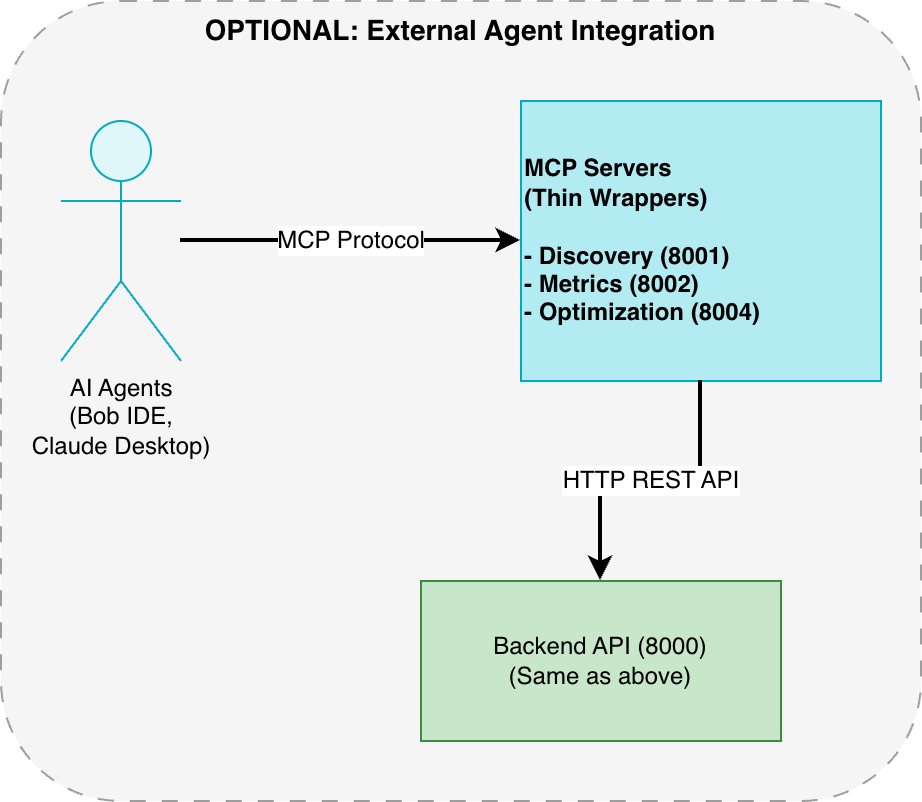

The diagram above was exported from draw.io. Its source (the exported page's mxGraphModel, read from the mxfile embedded in the PNG):
<mxGraphModel dx="1428" dy="883" grid="1" gridSize="10" guides="1" tooltips="1" connect="1" arrows="1" fold="1" page="1" pageScale="1" pageWidth="3300" pageHeight="4681" math="0" shadow="0">
  <root>
    <mxCell id="dFC4HSGUtfpSxY2QvZ3K-0" />
    <mxCell id="dFC4HSGUtfpSxY2QvZ3K-1" parent="dFC4HSGUtfpSxY2QvZ3K-0" />
    <mxCell id="dFC4HSGUtfpSxY2QvZ3K-10" parent="dFC4HSGUtfpSxY2QvZ3K-1" style="rounded=1;whiteSpace=wrap;html=1;fillColor=#F5F5F5;strokeColor=#9E9E9E;fontSize=14;fontStyle=1;align=center;verticalAlign=top;dashed=1;dashPattern=8 8;" value="OPTIONAL: External Agent Integration" vertex="1">
      <mxGeometry height="400" width="460" x="1520" y="460" as="geometry" />
    </mxCell>
    <mxCell id="dFC4HSGUtfpSxY2QvZ3K-11" parent="dFC4HSGUtfpSxY2QvZ3K-1" style="shape=umlActor;verticalLabelPosition=bottom;verticalAlign=top;html=1;fillColor=#E0F7FA;strokeColor=#00ACC1;fontSize=12;" value="AI Agents&#10;(Bob IDE,&#10;Claude Desktop)" vertex="1">
      <mxGeometry height="120" width="60" x="1550" y="520" as="geometry" />
    </mxCell>
    <mxCell id="dFC4HSGUtfpSxY2QvZ3K-12" parent="dFC4HSGUtfpSxY2QvZ3K-1" style="rounded=0;whiteSpace=wrap;html=1;fillColor=#B2EBF2;strokeColor=#00ACC1;fontSize=12;fontStyle=1;align=left;" value="MCP Servers&#10;(Thin Wrappers)&#10;&#10;- Discovery (8001)&#10;- Metrics (8002)&#10;- Optimization (8004)" vertex="1">
      <mxGeometry height="140" width="180" x="1780" y="510" as="geometry" />
    </mxCell>
    <mxCell id="dFC4HSGUtfpSxY2QvZ3K-13" parent="dFC4HSGUtfpSxY2QvZ3K-1" style="rounded=0;whiteSpace=wrap;html=1;fillColor=#C8E6C9;strokeColor=#388E3C;fontSize=12;" value="Backend API (8000)&#10;(Same as above)" vertex="1">
      <mxGeometry height="80" width="180" x="1730" y="750" as="geometry" />
    </mxCell>
    <mxCell id="dFC4HSGUtfpSxY2QvZ3K-18" edge="1" parent="dFC4HSGUtfpSxY2QvZ3K-1" source="dFC4HSGUtfpSxY2QvZ3K-11" style="edgeStyle=orthogonalEdgeStyle;rounded=0;orthogonalLoop=1;jettySize=auto;html=1;exitX=1;exitY=0.5;exitDx=0;exitDy=0;entryX=0;entryY=0.5;entryDx=0;entryDy=0;strokeWidth=2;fontSize=12;" target="dFC4HSGUtfpSxY2QvZ3K-12" value="MCP Protocol">
      <mxGeometry relative="1" as="geometry" />
    </mxCell>
    <mxCell id="dFC4HSGUtfpSxY2QvZ3K-19" edge="1" parent="dFC4HSGUtfpSxY2QvZ3K-1" source="dFC4HSGUtfpSxY2QvZ3K-12" style="edgeStyle=orthogonalEdgeStyle;rounded=0;orthogonalLoop=1;jettySize=auto;html=1;exitX=0.5;exitY=1;exitDx=0;exitDy=0;entryX=0.5;entryY=0;entryDx=0;entryDy=0;strokeWidth=2;fontSize=12;" target="dFC4HSGUtfpSxY2QvZ3K-13" value="HTTP REST API">
      <mxGeometry relative="1" as="geometry" />
    </mxCell>
  </root>
</mxGraphModel>